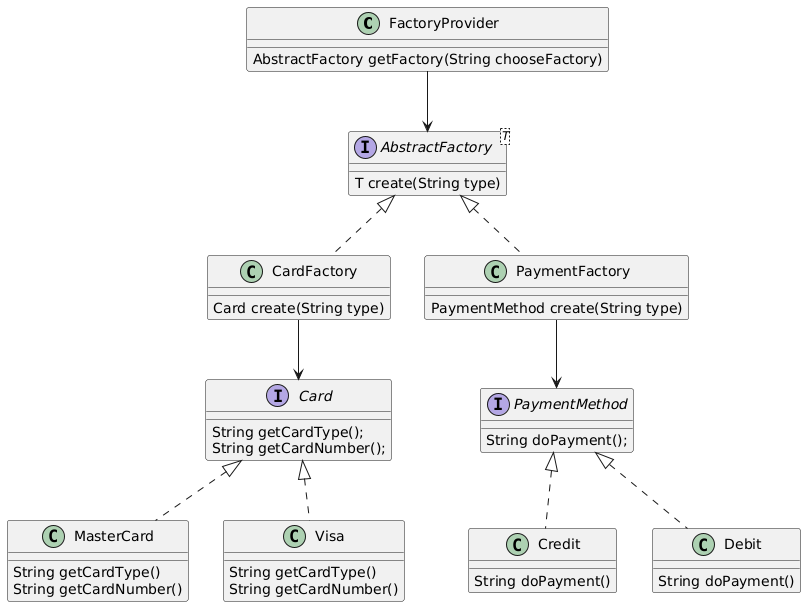

The diagram above was rendered by PlantUML. Its source (embedded in the PNG):
@startuml
class FactoryProvider {
    AbstractFactory getFactory(String chooseFactory)
}

interface AbstractFactory<T>  {
    T create(String type)
}


class CardFactory implements AbstractFactory<Card> {
    Card create(String type)
}

class PaymentFactory implements AbstractFactory<PaymentMethod> {
    PaymentMethod create(String type)
}

interface Card {
    String getCardType();
    String getCardNumber();
}

class MasterCard implements Card {
    String getCardType()
    String getCardNumber()
}

class Visa implements Card {
    String getCardType()
    String getCardNumber()
}

interface PaymentMethod {
    String doPayment();
}

class Credit implements PaymentMethod {
    String doPayment()
}
class Debit implements PaymentMethod {
     String doPayment()
}

FactoryProvider --> AbstractFactory
CardFactory --> Card
PaymentFactory --> PaymentMethod
@enduml